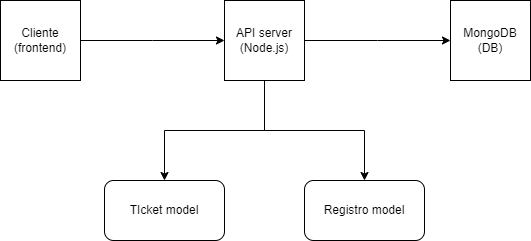

The diagram above was exported from draw.io. Its source (the exported page's mxGraphModel, read from the mxfile embedded in the PNG):
<mxGraphModel dx="880" dy="468" grid="1" gridSize="10" guides="1" tooltips="1" connect="1" arrows="1" fold="1" page="1" pageScale="1" pageWidth="827" pageHeight="1169" math="0" shadow="0">
  <root>
    <mxCell id="WIyWlLk6GJQsqaUBKTNV-0" />
    <mxCell id="WIyWlLk6GJQsqaUBKTNV-1" parent="WIyWlLk6GJQsqaUBKTNV-0" />
    <mxCell id="7WAIH1hXRaLzgfn0lgvQ-5" value="" style="edgeStyle=orthogonalEdgeStyle;rounded=0;orthogonalLoop=1;jettySize=auto;html=1;" edge="1" parent="WIyWlLk6GJQsqaUBKTNV-1" source="7WAIH1hXRaLzgfn0lgvQ-0">
      <mxGeometry relative="1" as="geometry">
        <mxPoint x="374" y="140" as="targetPoint" />
      </mxGeometry>
    </mxCell>
    <mxCell id="7WAIH1hXRaLzgfn0lgvQ-0" value="Cliente (frontend)" style="whiteSpace=wrap;html=1;aspect=fixed;" vertex="1" parent="WIyWlLk6GJQsqaUBKTNV-1">
      <mxGeometry x="150" y="100" width="80" height="80" as="geometry" />
    </mxCell>
    <mxCell id="7WAIH1hXRaLzgfn0lgvQ-2" value="&lt;span style=&quot;font-weight: normal;&quot;&gt;MongoDB&lt;/span&gt;&lt;div&gt;&lt;span style=&quot;font-weight: normal;&quot;&gt;(DB)&lt;/span&gt;&lt;/div&gt;" style="whiteSpace=wrap;html=1;aspect=fixed;fontStyle=1" vertex="1" parent="WIyWlLk6GJQsqaUBKTNV-1">
      <mxGeometry x="600" y="100" width="80" height="80" as="geometry" />
    </mxCell>
    <mxCell id="7WAIH1hXRaLzgfn0lgvQ-7" value="" style="edgeStyle=orthogonalEdgeStyle;rounded=0;orthogonalLoop=1;jettySize=auto;html=1;" edge="1" parent="WIyWlLk6GJQsqaUBKTNV-1" source="7WAIH1hXRaLzgfn0lgvQ-3">
      <mxGeometry relative="1" as="geometry">
        <mxPoint x="600" y="140" as="targetPoint" />
      </mxGeometry>
    </mxCell>
    <mxCell id="7WAIH1hXRaLzgfn0lgvQ-10" style="edgeStyle=orthogonalEdgeStyle;rounded=0;orthogonalLoop=1;jettySize=auto;html=1;entryX=0.5;entryY=0;entryDx=0;entryDy=0;" edge="1" parent="WIyWlLk6GJQsqaUBKTNV-1" source="7WAIH1hXRaLzgfn0lgvQ-3" target="7WAIH1hXRaLzgfn0lgvQ-8">
      <mxGeometry relative="1" as="geometry">
        <Array as="points">
          <mxPoint x="414" y="230" />
          <mxPoint x="314" y="230" />
        </Array>
      </mxGeometry>
    </mxCell>
    <mxCell id="7WAIH1hXRaLzgfn0lgvQ-12" style="edgeStyle=orthogonalEdgeStyle;rounded=0;orthogonalLoop=1;jettySize=auto;html=1;entryX=0.5;entryY=0;entryDx=0;entryDy=0;" edge="1" parent="WIyWlLk6GJQsqaUBKTNV-1" source="7WAIH1hXRaLzgfn0lgvQ-3" target="7WAIH1hXRaLzgfn0lgvQ-9">
      <mxGeometry relative="1" as="geometry" />
    </mxCell>
    <mxCell id="7WAIH1hXRaLzgfn0lgvQ-3" value="API server&lt;div&gt;(Node.js)&lt;/div&gt;" style="whiteSpace=wrap;html=1;aspect=fixed;" vertex="1" parent="WIyWlLk6GJQsqaUBKTNV-1">
      <mxGeometry x="374" y="100" width="80" height="80" as="geometry" />
    </mxCell>
    <mxCell id="7WAIH1hXRaLzgfn0lgvQ-8" value="TIcket model" style="rounded=1;whiteSpace=wrap;html=1;" vertex="1" parent="WIyWlLk6GJQsqaUBKTNV-1">
      <mxGeometry x="254" y="280" width="120" height="60" as="geometry" />
    </mxCell>
    <mxCell id="7WAIH1hXRaLzgfn0lgvQ-9" value="Registro model" style="rounded=1;whiteSpace=wrap;html=1;" vertex="1" parent="WIyWlLk6GJQsqaUBKTNV-1">
      <mxGeometry x="454" y="280" width="120" height="60" as="geometry" />
    </mxCell>
  </root>
</mxGraphModel>